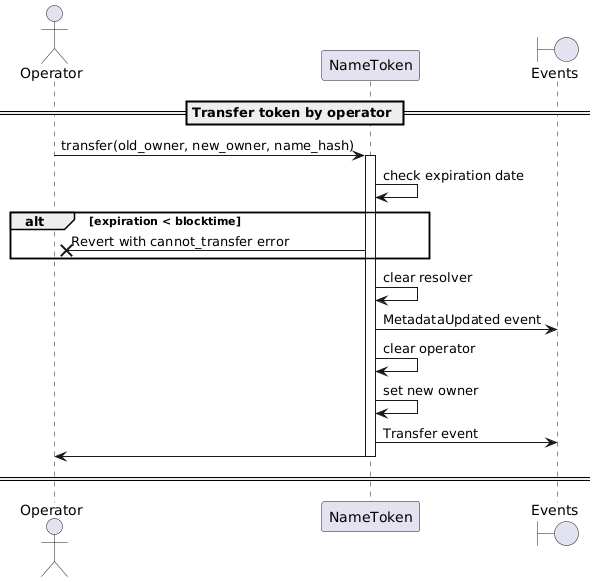

The diagram above was rendered by PlantUML. Its source (embedded in the PNG):
@startuml
'https://plantuml.com/sequence-diagram

'autonumber
actor Operator
participant "NameToken"
boundary "Events"

== Transfer token by operator ==

Operator -> NameToken: transfer(old_owner, new_owner, name_hash)
activate NameToken
NameToken -> NameToken: check expiration date
alt expiration < blocktime
    NameToken ->X Operator: Revert with cannot_transfer error
end
NameToken -> NameToken: clear resolver
NameToken -> "Events": MetadataUpdated event
NameToken -> NameToken: clear operator
NameToken -> NameToken : set new owner
NameToken -> "Events": Transfer event
NameToken -> Operator
deactivate NameToken

== ==

@enduml